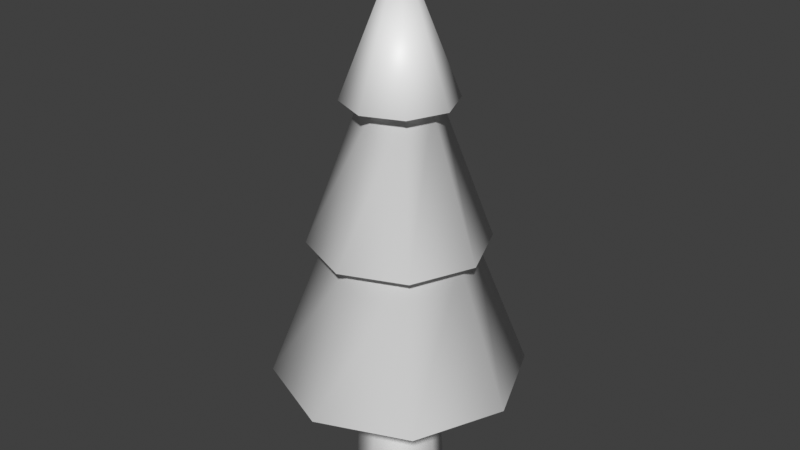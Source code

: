 # Source: Tree_1.blend  (saved by Blender 3.0.42; exported with 4.5.12 LTS)
import bpy
from mathutils import Matrix  # noqa: F401  (used for matrix-valued properties, if any)

bpy.ops.wm.read_factory_settings(use_empty=True)
scene = bpy.context.scene
scene.name = 'Scene'

# ---- collections
col_collection = bpy.data.collections.new('Collection'); scene.collection.children.link(col_collection)

# ---- materials (node trees are filled in below, after node groups)
mat_log = bpy.data.materials.new('Log')
mat_log.alpha_threshold = 0.0
mat_log.use_transparent_shadow = False
mat_log.line_color = (0.0, 0.0, 0.0, 1.0)
mat_leaves = bpy.data.materials.new('Leaves')
mat_leaves.use_transparent_shadow = False

# ---- material node trees
mat_log.use_nodes = True; mat_log.node_tree.nodes.clear()
_N = mat_log.node_tree.nodes; _L = mat_log.node_tree.links
n0 = _N.new('ShaderNodeOutputMaterial'); n0.name = 'Material Output'; n0.location = (300, 300)
n1 = _N.new('ShaderNodeBsdfPrincipled'); n1.name = 'Principled BSDF'; n1.location = (10, 300)
n1.distribution = 'GGX'
n1.subsurface_method = 'RANDOM_WALK_SKIN'
n1.inputs[2].default_value = 0.4
n1.inputs[3].default_value = 1.45
n1.inputs[27].default_value = (0.0, 0.0, 0.0, 1.0)
n1.inputs[28].default_value = 1.0
_L.new(n1.outputs[0], n0.inputs[0])
n0.is_active_output = True
mat_leaves.use_nodes = True; mat_leaves.node_tree.nodes.clear()
_N = mat_leaves.node_tree.nodes; _L = mat_leaves.node_tree.links
n0 = _N.new('ShaderNodeBsdfPrincipled'); n0.name = 'Principled BSDF'; n0.location = (10, 300)
n0.distribution = 'GGX'
n0.subsurface_method = 'RANDOM_WALK_SKIN'
n0.inputs[3].default_value = 1.45
n0.inputs[27].default_value = (0.0, 0.0, 0.0, 1.0)
n0.inputs[28].default_value = 1.0
n1 = _N.new('ShaderNodeOutputMaterial'); n1.name = 'Material Output'; n1.location = (300, 300)
_L.new(n0.outputs[0], n1.inputs[0])
n1.is_active_output = True

# ---- world
world_world = bpy.data.worlds.new('World'); scene.world = world_world
world_world.use_nodes = True; world_world.node_tree.nodes.clear()
_N = world_world.node_tree.nodes; _L = world_world.node_tree.links
n0 = _N.new('ShaderNodeOutputWorld'); n0.name = 'World Output'; n0.location = (300, 300)
n1 = _N.new('ShaderNodeBackground'); n1.name = 'Background'; n1.location = (10, 300)
n1.inputs[0].default_value = (0.05088, 0.05088, 0.05088, 1.0)
_L.new(n1.outputs[0], n0.inputs[0])
n0.is_active_output = True
world_world.color = (0.05088, 0.05088, 0.05088)
world_world.use_sun_shadow = False
world_world.sun_shadow_jitter_overblur = 0.0

# ---- meshes
me_cylinder_001 = bpy.data.meshes.new('Cylinder.001')
me_cylinder_001.from_pydata([(0.4525, 0.4525, 0.5), (0.64, -3.677e-08, 0.5), (0.4525, -0.4525, 0.5), (-0.4525, 0.4525, 0.5), (-2.254, 2.356e-08, 0.5), (-1.594, -1.594, 0.5), (-2.059e-07, -2.254, 0.5), (-8.899e-09, 2.254, 0.5), (-1.594, 1.594, 0.5), (1.594, -1.594, 0.5), (2.254, -1.018e-07, 0.5), (1.594, 1.594, 0.5), (4.47e-09, 0.8, 0.0), (5.662e-09, 0.64, 0.5), (0.5657, 0.5657, 0.0), (0.8, -4.018e-08, 0.0), (0.5657, -0.5657, 0.0), (-6.547e-08, -0.8, 0.0), (-5.029e-08, -0.64, 0.5), (-0.5657, -0.5657, 0.0), (-0.4525, -0.4525, 0.5), (-0.8, 4.325e-09, 0.0), (-0.64, -1.16e-09, 0.5), (-0.5657, 0.5657, 0.0), (-1.269, 9.837e-09, 1.125), (-0.897, -0.897, 1.125), (-1.372e-07, -1.269, 1.125), (-2.633e-08, 1.269, 1.125), (-0.897, 0.897, 1.125), (0.897, -0.897, 1.125), (1.269, -6.074e-08, 1.125), (0.897, 0.897, 1.125), (1.118, 1.118, 1.125), (1.581, -5.801e-08, 1.125), (1.118, -1.118, 1.125), (-1.118, 1.118, 1.125), (-6.163e-08, 1.581, 1.125), (-1.998e-07, -1.581, 1.125), (-1.118, -1.118, 1.125), (-1.581, 2.995e-08, 1.125), (0.4589, 0.4589, 1.75), (0.6489, -9.373e-08, 1.75), (0.4589, -0.4589, 1.75), (-0.4589, 0.4589, 1.75), (-3.57e-08, 0.6489, 1.75), (-9.243e-08, -0.6489, 1.75), (-0.4589, -0.4589, 1.75), (-0.6489, -5.762e-08, 1.75), (0.6969, 0.6969, 1.75), (0.9855, -8.302e-08, 1.75), (0.6969, -0.6969, 1.75), (-0.6969, 0.6969, 1.75), (-4.763e-08, 0.9855, 1.75), (-1.338e-07, -0.9855, 1.75), (-0.6969, -0.6969, 1.75), (-0.9855, -2.819e-08, 1.75), (-4.414e-08, -7.89e-08, 2.375), (5.066e-09, 0.72, 0.25), (-5.788e-08, -0.72, 0.25), (-0.5091, -0.5091, 0.25), (-0.72, 1.582e-09, 0.25), (0.5091, 0.5091, 0.25), (0.72, -3.848e-08, 0.25), (0.5091, -0.5091, 0.25), (-0.5091, 0.5091, 0.25)], [], [(1, 0, 11, 10), (13, 3, 8, 7), (18, 2, 9, 6), (3, 22, 4, 8), (22, 20, 5, 4), (2, 1, 10, 9), (0, 13, 7, 11), (20, 18, 6, 5), (57, 13, 0, 61), (61, 0, 1, 62), (62, 1, 2, 63), (63, 2, 18, 58), (58, 18, 20, 59), (59, 20, 22, 60), (60, 22, 3, 64), (64, 3, 13, 57), (12, 14, 15, 16, 17, 19, 21, 23), (6, 9, 29, 26), (9, 10, 30, 29), (7, 8, 28, 27), (4, 5, 25, 24), (10, 11, 31, 30), (11, 7, 27, 31), (8, 4, 24, 28), (5, 6, 26, 25), (28, 24, 39, 35), (31, 27, 36, 32), (25, 26, 37, 38), (30, 31, 32, 33), (27, 28, 35, 36), (26, 29, 34, 37), (24, 25, 38, 39), (29, 30, 33, 34), (35, 39, 47, 43), (32, 36, 44, 40), (38, 37, 45, 46), (33, 32, 40, 41), (36, 35, 43, 44), (37, 34, 42, 45), (39, 38, 46, 47), (34, 33, 41, 42), (41, 40, 48, 49), (44, 43, 51, 52), (45, 42, 50, 53), (47, 46, 54, 55), (42, 41, 49, 50), (43, 47, 55, 51), (40, 44, 52, 48), (46, 45, 53, 54), (51, 55, 56), (48, 52, 56), (54, 53, 56), (49, 48, 56), (52, 51, 56), (53, 50, 56), (55, 54, 56), (50, 49, 56), (23, 64, 57, 12), (21, 60, 64, 23), (19, 59, 60, 21), (17, 58, 59, 19), (16, 63, 58, 17), (15, 62, 63, 16), (14, 61, 62, 15), (12, 57, 61, 14)])
me_cylinder_001.polygons.foreach_set('use_smooth', [True] * 65)
me_cylinder_001.polygons.foreach_set('material_index', [1, 1, 1, 1, 1, 1, 1, 1, 0, 0, 0, 0, 0, 0, 0, 0, 0, 1, 1, 1, 1, 1, 1, 1, 1, 1, 1, 1, 1, 1, 1, 1, 1, 1, 1, 1, 1, 1, 1, 1, 1, 1, 1, 1, 1, 1, 1, 1, 1, 1, 1, 1, 1, 1, 1, 1, 1, 0, 0, 0, 0, 0, 0, 0, 0])
_uv = me_cylinder_001.uv_layers.new(name='UVMap')
_uv.uv.foreach_set('vector', [0.75, 1.0, 0.875, 1.0, 0.875, 1.0, 0.75, 1.0, 0.0, 1.0, 0.125, 1.0, 0.125, 1.0, 0.0, 1.0, 0.5, 1.0, 0.625, 1.0, 0.625, 1.0, 0.5, 1.0, 0.125, 1.0, 0.25, 1.0, 0.25, 1.0, 0.125, 1.0, 0.25, 1.0, 0.375, 1.0, 0.375, 1.0, 0.25, 1.0, 0.625, 1.0, 0.75, 1.0, 0.75, 1.0, 0.625, 1.0, 0.875, 1.0, 1.0, 1.0, 1.0, 1.0, 0.875, 1.0, 0.375, 1.0, 0.5, 1.0, 0.5, 1.0, 0.375, 1.0, 1.0, 0.75, 1.0, 1.0, 0.875, 1.0, 0.875, 0.75, 0.875, 0.75, 0.875, 1.0, 0.75, 1.0, 0.75, 0.75, 0.75, 0.75, 0.75, 1.0, 0.625, 1.0, 0.625, 0.75, 0.625, 0.75, 0.625, 1.0, 0.5, 1.0, 0.5, 0.75, 0.5, 0.75, 0.5, 1.0, 0.375, 1.0, 0.375, 0.75, 0.375, 0.75, 0.375, 1.0, 0.25, 1.0, 0.25, 0.75, 0.25, 0.75, 0.25, 1.0, 0.125, 1.0, 0.125, 0.75, 0.125, 0.75, 0.125, 1.0, 0.0, 1.0, 0.0, 0.75, 0.75, 0.49, 0.9197, 0.4197, 0.99, 0.25, 0.9197, 0.08029, 0.75, 0.01, 0.5803, 0.08029, 0.51, 0.25, 0.5803, 0.4197, 0.5, 1.0, 0.625, 1.0, 0.625, 1.0, 0.5, 1.0, 0.625, 1.0, 0.75, 1.0, 0.75, 1.0, 0.625, 1.0, 0.0, 1.0, 0.125, 1.0, 0.125, 1.0, 0.0, 1.0, 0.25, 1.0, 0.375, 1.0, 0.375, 1.0, 0.25, 1.0, 0.75, 1.0, 0.875, 1.0, 0.875, 1.0, 0.75, 1.0, 0.875, 1.0, 1.0, 1.0, 1.0, 1.0, 0.875, 1.0, 0.125, 1.0, 0.25, 1.0, 0.25, 1.0, 0.125, 1.0, 0.375, 1.0, 0.5, 1.0, 0.5, 1.0, 0.375, 1.0, 0.125, 1.0, 0.25, 1.0, 0.25, 1.0, 0.125, 1.0, 0.875, 1.0, 1.0, 1.0, 1.0, 1.0, 0.875, 1.0, 0.375, 1.0, 0.5, 1.0, 0.5, 1.0, 0.375, 1.0, 0.75, 1.0, 0.875, 1.0, 0.875, 1.0, 0.75, 1.0, 0.0, 1.0, 0.125, 1.0, 0.125, 1.0, 0.0, 1.0, 0.5, 1.0, 0.625, 1.0, 0.625, 1.0, 0.5, 1.0, 0.25, 1.0, 0.375, 1.0, 0.375, 1.0, 0.25, 1.0, 0.625, 1.0, 0.75, 1.0, 0.75, 1.0, 0.625, 1.0, 0.125, 1.0, 0.25, 1.0, 0.25, 1.0, 0.125, 1.0, 0.875, 1.0, 1.0, 1.0, 1.0, 1.0, 0.875, 1.0, 0.375, 1.0, 0.5, 1.0, 0.5, 1.0, 0.375, 1.0, 0.75, 1.0, 0.875, 1.0, 0.875, 1.0, 0.75, 1.0, 0.0, 1.0, 0.125, 1.0, 0.125, 1.0, 0.0, 1.0, 0.5, 1.0, 0.625, 1.0, 0.625, 1.0, 0.5, 1.0, 0.25, 1.0, 0.375, 1.0, 0.375, 1.0, 0.25, 1.0, 0.625, 1.0, 0.75, 1.0, 0.75, 1.0, 0.625, 1.0, 0.75, 1.0, 0.875, 1.0, 0.875, 1.0, 0.75, 1.0, 0.0, 1.0, 0.125, 1.0, 0.125, 1.0, 0.0, 1.0, 0.5, 1.0, 0.625, 1.0, 0.625, 1.0, 0.5, 1.0, 0.25, 1.0, 0.375, 1.0, 0.375, 1.0, 0.25, 1.0, 0.625, 1.0, 0.75, 1.0, 0.75, 1.0, 0.625, 1.0, 0.125, 1.0, 0.25, 1.0, 0.25, 1.0, 0.125, 1.0, 0.875, 1.0, 1.0, 1.0, 1.0, 1.0, 0.875, 1.0, 0.375, 1.0, 0.5, 1.0, 0.5, 1.0, 0.375, 1.0, 0.125, 1.0, 0.25, 1.0, 0.125, 1.0, 0.875, 1.0, 1.0, 1.0, 0.875, 1.0, 0.375, 1.0, 0.5, 1.0, 0.375, 1.0, 0.75, 1.0, 0.875, 1.0, 0.75, 1.0, 0.0, 1.0, 0.125, 1.0, 0.0, 1.0, 0.5, 1.0, 0.625, 1.0, 0.5, 1.0, 0.25, 1.0, 0.375, 1.0, 0.25, 1.0, 0.625, 1.0, 0.75, 1.0, 0.625, 1.0, 0.125, 0.5, 0.125, 0.75, 0.0, 0.75, 0.0, 0.5, 0.25, 0.5, 0.25, 0.75, 0.125, 0.75, 0.125, 0.5, 0.375, 0.5, 0.375, 0.75, 0.25, 0.75, 0.25, 0.5, 0.5, 0.5, 0.5, 0.75, 0.375, 0.75, 0.375, 0.5, 0.625, 0.5, 0.625, 0.75, 0.5, 0.75, 0.5, 0.5, 0.75, 0.5, 0.75, 0.75, 0.625, 0.75, 0.625, 0.5, 0.875, 0.5, 0.875, 0.75, 0.75, 0.75, 0.75, 0.5, 1.0, 0.5, 1.0, 0.75, 0.875, 0.75, 0.875, 0.5])
me_cylinder_001.materials.append(mat_log)
me_cylinder_001.materials.append(mat_leaves)
me_cylinder_001.use_remesh_fix_poles = True
me_cylinder_001.use_remesh_preserve_attributes = False
me_cylinder_001.update()

# ---- objects
ob_cylinder_001 = bpy.data.objects.new('Cylinder.001', me_cylinder_001)

# ---- transforms, parenting, visibility, modifiers, constraints
ob_cylinder_001.location = (0.0, 0.0, 0.0)
ob_cylinder_001.scale = (1.0, 1.0, 4.0)

# ---- collection membership
col_collection.objects.link(ob_cylinder_001)

# ---- scene / render settings (as saved in the file)
scene.frame_start = 1; scene.frame_end = 250; scene.frame_set(1)
scene.render.engine = 'BLENDER_EEVEE_NEXT'
scene.cycles.sampling_pattern = 'TABULATED_SOBOL'
scene.cycles.use_light_tree = False
scene.view_settings.view_transform = 'Standard'
bpy.context.view_layer.update()

# ---- added for rendering (the .blend has no active camera and no usable light): camera, sun
cam_auto = bpy.data.cameras.new('AutoCamera')
cam_auto.lens = 50.0
cam_auto.sensor_width = 36.0
cam_auto.clip_end = 1000.0
ob_auto_camera = bpy.data.objects.new('AutoCamera', cam_auto)
scene.collection.objects.link(ob_auto_camera)
ob_auto_camera.location = (10.5848, -12.7018, 13.2179)
ob_auto_camera.rotation_euler = (1.09748, -7.21219e-08, 0.694738)
scene.camera = ob_auto_camera
light_auto_sun = bpy.data.lights.new('AutoSun', 'SUN')
light_auto_sun.energy = 3.0
light_auto_sun.angle = 0.0523599
ob_auto_sun = bpy.data.objects.new('AutoSun', light_auto_sun)
scene.collection.objects.link(ob_auto_sun)
ob_auto_sun.rotation_euler = (0.872665, 0.174533, 0.523599)
bpy.context.view_layer.update()
